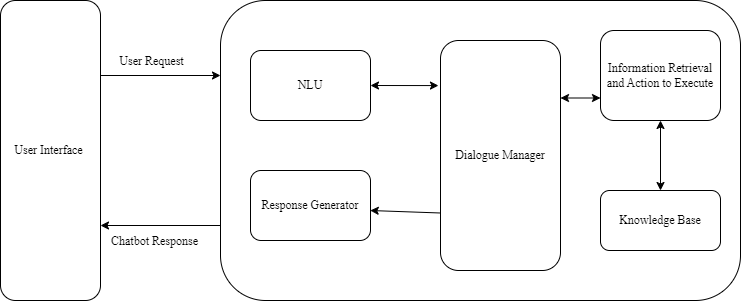

The diagram above was exported from draw.io. Its source (the exported page's mxGraphModel, read from the mxfile embedded in the PNG):
<mxGraphModel dx="880" dy="478" grid="1" gridSize="10" guides="1" tooltips="1" connect="1" arrows="1" fold="1" page="1" pageScale="1" pageWidth="850" pageHeight="1100" math="0" shadow="0">
  <root>
    <mxCell id="0" />
    <mxCell id="1" parent="0" />
    <mxCell id="1N3kJNSx5ODpxJqs6J4P-1" value="&lt;font face=&quot;Times New Roman&quot;&gt;User Interface&amp;nbsp;&lt;/font&gt;" style="rounded=1;whiteSpace=wrap;html=1;" vertex="1" parent="1">
      <mxGeometry x="40" y="120" width="100" height="300" as="geometry" />
    </mxCell>
    <mxCell id="1N3kJNSx5ODpxJqs6J4P-2" value="" style="rounded=1;whiteSpace=wrap;html=1;" vertex="1" parent="1">
      <mxGeometry x="260" y="120" width="520" height="300" as="geometry" />
    </mxCell>
    <mxCell id="1N3kJNSx5ODpxJqs6J4P-3" value="&lt;font style=&quot;vertical-align: inherit;&quot;&gt;&lt;font style=&quot;vertical-align: inherit;&quot; face=&quot;Times New Roman&quot;&gt;NLU&lt;/font&gt;&lt;/font&gt;" style="rounded=1;whiteSpace=wrap;html=1;" vertex="1" parent="1">
      <mxGeometry x="290" y="170" width="120" height="70" as="geometry" />
    </mxCell>
    <mxCell id="1N3kJNSx5ODpxJqs6J4P-4" value="&lt;font face=&quot;Times New Roman&quot;&gt;Response Generator&lt;/font&gt;" style="rounded=1;whiteSpace=wrap;html=1;" vertex="1" parent="1">
      <mxGeometry x="290" y="290" width="120" height="70" as="geometry" />
    </mxCell>
    <mxCell id="1N3kJNSx5ODpxJqs6J4P-5" value="&lt;font face=&quot;Times New Roman&quot;&gt;Dialogue Manager&lt;/font&gt;" style="rounded=1;whiteSpace=wrap;html=1;" vertex="1" parent="1">
      <mxGeometry x="480" y="160" width="120" height="230" as="geometry" />
    </mxCell>
    <mxCell id="1N3kJNSx5ODpxJqs6J4P-6" value="&lt;font style=&quot;vertical-align: inherit;&quot;&gt;&lt;font style=&quot;vertical-align: inherit;&quot; face=&quot;Times New Roman&quot;&gt;Knowledge Base&lt;/font&gt;&lt;/font&gt;" style="rounded=1;whiteSpace=wrap;html=1;" vertex="1" parent="1">
      <mxGeometry x="640" y="310" width="120" height="60" as="geometry" />
    </mxCell>
    <mxCell id="1N3kJNSx5ODpxJqs6J4P-7" value="&lt;font face=&quot;Times New Roman&quot;&gt;&lt;font style=&quot;vertical-align: inherit;&quot;&gt;&lt;font style=&quot;vertical-align: inherit;&quot;&gt;Information Retrieval and Action to Execute&lt;/font&gt;&lt;/font&gt;&lt;/font&gt;" style="rounded=1;whiteSpace=wrap;html=1;" vertex="1" parent="1">
      <mxGeometry x="640" y="150" width="120" height="90" as="geometry" />
    </mxCell>
    <mxCell id="1N3kJNSx5ODpxJqs6J4P-8" value="" style="endArrow=classic;html=1;rounded=0;exitX=1;exitY=0.25;exitDx=0;exitDy=0;entryX=0;entryY=0.25;entryDx=0;entryDy=0;" edge="1" parent="1" source="1N3kJNSx5ODpxJqs6J4P-1" target="1N3kJNSx5ODpxJqs6J4P-2">
      <mxGeometry width="50" height="50" relative="1" as="geometry">
        <mxPoint x="180" y="260" as="sourcePoint" />
        <mxPoint x="260" y="220" as="targetPoint" />
        <Array as="points" />
      </mxGeometry>
    </mxCell>
    <mxCell id="1N3kJNSx5ODpxJqs6J4P-9" value="&lt;font style=&quot;vertical-align: inherit;&quot;&gt;&lt;font style=&quot;vertical-align: inherit;&quot;&gt;&lt;font style=&quot;vertical-align: inherit;&quot;&gt;&lt;font style=&quot;vertical-align: inherit;&quot; face=&quot;Times New Roman&quot;&gt;&lt;font style=&quot;vertical-align: inherit;&quot;&gt;&lt;font style=&quot;vertical-align: inherit; font-size: 12px;&quot;&gt;User Request&lt;/font&gt;&lt;/font&gt;&lt;/font&gt;&lt;/font&gt;&lt;/font&gt;&lt;/font&gt;" style="edgeLabel;html=1;align=center;verticalAlign=middle;resizable=0;points=[];" vertex="1" connectable="0" parent="1N3kJNSx5ODpxJqs6J4P-8">
      <mxGeometry x="-0.1" y="1" relative="1" as="geometry">
        <mxPoint x="-4" y="-14" as="offset" />
      </mxGeometry>
    </mxCell>
    <mxCell id="1N3kJNSx5ODpxJqs6J4P-10" value="" style="endArrow=classic;html=1;rounded=0;entryX=1;entryY=0.75;entryDx=0;entryDy=0;exitX=0;exitY=0.75;exitDx=0;exitDy=0;" edge="1" parent="1" source="1N3kJNSx5ODpxJqs6J4P-2" target="1N3kJNSx5ODpxJqs6J4P-1">
      <mxGeometry width="50" height="50" relative="1" as="geometry">
        <mxPoint x="170" y="410" as="sourcePoint" />
        <mxPoint x="220" y="360" as="targetPoint" />
      </mxGeometry>
    </mxCell>
    <mxCell id="1N3kJNSx5ODpxJqs6J4P-11" value="&lt;font face=&quot;Times New Roman&quot; style=&quot;font-size: 12px;&quot;&gt;Chatbot Response&lt;/font&gt;" style="edgeLabel;html=1;align=center;verticalAlign=middle;resizable=0;points=[];" vertex="1" connectable="0" parent="1N3kJNSx5ODpxJqs6J4P-10">
      <mxGeometry x="0.1167" y="3" relative="1" as="geometry">
        <mxPoint y="12" as="offset" />
      </mxGeometry>
    </mxCell>
    <mxCell id="1N3kJNSx5ODpxJqs6J4P-12" value="" style="endArrow=classic;startArrow=classic;html=1;rounded=0;entryX=-0.017;entryY=0.196;entryDx=0;entryDy=0;exitX=1;exitY=0.5;exitDx=0;exitDy=0;entryPerimeter=0;" edge="1" parent="1" source="1N3kJNSx5ODpxJqs6J4P-3" target="1N3kJNSx5ODpxJqs6J4P-5">
      <mxGeometry width="50" height="50" relative="1" as="geometry">
        <mxPoint x="420" y="250" as="sourcePoint" />
        <mxPoint x="470" y="200" as="targetPoint" />
      </mxGeometry>
    </mxCell>
    <mxCell id="1N3kJNSx5ODpxJqs6J4P-13" value="" style="endArrow=classic;html=1;rounded=0;entryX=0.288;entryY=0.7;entryDx=0;entryDy=0;entryPerimeter=0;exitX=0;exitY=0.75;exitDx=0;exitDy=0;" edge="1" parent="1" source="1N3kJNSx5ODpxJqs6J4P-5" target="1N3kJNSx5ODpxJqs6J4P-2">
      <mxGeometry width="50" height="50" relative="1" as="geometry">
        <mxPoint x="410" y="410" as="sourcePoint" />
        <mxPoint x="460" y="360" as="targetPoint" />
      </mxGeometry>
    </mxCell>
    <mxCell id="1N3kJNSx5ODpxJqs6J4P-15" value="" style="endArrow=classic;startArrow=classic;html=1;rounded=0;exitX=1;exitY=0.25;exitDx=0;exitDy=0;entryX=0;entryY=0.75;entryDx=0;entryDy=0;" edge="1" parent="1" source="1N3kJNSx5ODpxJqs6J4P-5" target="1N3kJNSx5ODpxJqs6J4P-7">
      <mxGeometry width="50" height="50" relative="1" as="geometry">
        <mxPoint x="620" y="190" as="sourcePoint" />
        <mxPoint x="670" y="140" as="targetPoint" />
      </mxGeometry>
    </mxCell>
    <mxCell id="1N3kJNSx5ODpxJqs6J4P-16" value="" style="endArrow=classic;startArrow=classic;html=1;rounded=0;entryX=0.5;entryY=1;entryDx=0;entryDy=0;exitX=0.5;exitY=0;exitDx=0;exitDy=0;" edge="1" parent="1" source="1N3kJNSx5ODpxJqs6J4P-6" target="1N3kJNSx5ODpxJqs6J4P-7">
      <mxGeometry width="50" height="50" relative="1" as="geometry">
        <mxPoint x="670" y="300" as="sourcePoint" />
        <mxPoint x="720" y="250" as="targetPoint" />
      </mxGeometry>
    </mxCell>
  </root>
</mxGraphModel>